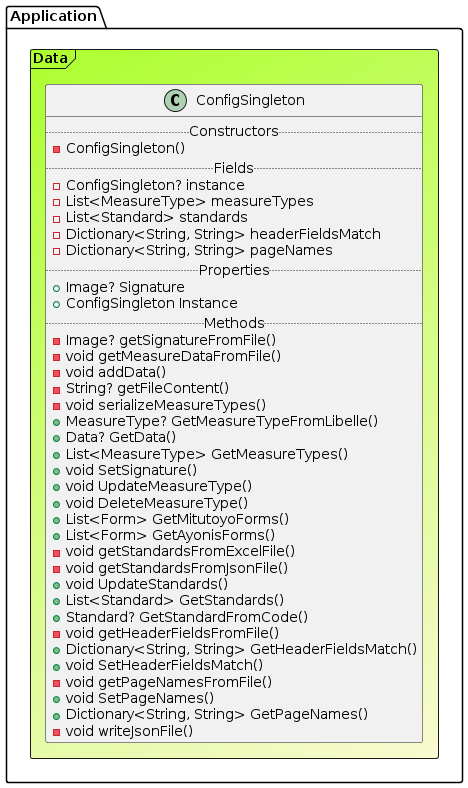

The diagram above was rendered by PlantUML. Its source (embedded in the PNG):
@startuml

Frame Application.Data #GreenYellow/LightGoldenRodYellow{
class ConfigSingleton {
.. Constructors ..
-ConfigSingleton()
.. Fields ..
-ConfigSingleton? instance
-List<MeasureType> measureTypes
-List<Standard> standards
-Dictionary<String, String> headerFieldsMatch
-Dictionary<String, String> pageNames
.. Properties ..
+ Image? Signature
+ ConfigSingleton Instance
.. Methods ..
-Image? getSignatureFromFile()
-void getMeasureDataFromFile()
-void addData()
-String? getFileContent()
-void serializeMeasureTypes()
+MeasureType? GetMeasureTypeFromLibelle()
+Data? GetData()
+List<MeasureType> GetMeasureTypes()
+void SetSignature()
+void UpdateMeasureType()
+void DeleteMeasureType()
+List<Form> GetMitutoyoForms()
+List<Form> GetAyonisForms()
-void getStandardsFromExcelFile()
-void getStandardsFromJsonFile()
+void UpdateStandards()
+List<Standard> GetStandards()
+Standard? GetStandardFromCode()
-void getHeaderFieldsFromFile()
+Dictionary<String, String> GetHeaderFieldsMatch()
+void SetHeaderFieldsMatch()
-void getPageNamesFromFile()
+void SetPageNames()
+Dictionary<String, String> GetPageNames()
-void writeJsonFile()
}
}
@enduml